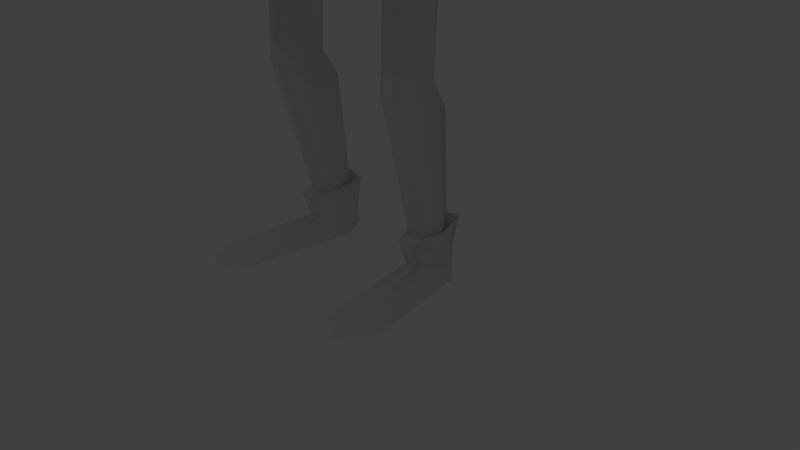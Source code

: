 # Source: TheWard.blend  (saved by Blender 2.73.0; exported with 4.5.12 LTS)
import bpy
from mathutils import Matrix  # noqa: F401  (used for matrix-valued properties, if any)

bpy.ops.wm.read_factory_settings(use_empty=True)
scene = bpy.context.scene
scene.name = 'Scene'

# ---- collections
col_collection_1 = bpy.data.collections.new('Collection 1'); scene.collection.children.link(col_collection_1)

# ---- materials (node trees are filled in below, after node groups)
mat_body_mat = bpy.data.materials.new('Body-mat')
mat_body_mat.alpha_threshold = 0.0
mat_body_mat.use_transparent_shadow = False
mat_body_mat.roughness = 0.5

# ---- material node trees

# ---- world
world_world = bpy.data.worlds.new('World'); scene.world = world_world
world_world.color = (0.05088, 0.05088, 0.05088)
world_world.use_sun_shadow = False
world_world.sun_shadow_jitter_overblur = 0.0
world_world.cycles.sampling_method = 'MANUAL'
world_world.cycles.sample_map_resolution = 256

# ---- cameras
cam_camera = bpy.data.cameras.new('Camera')
cam_camera.clip_end = 100.0
cam_camera.lens = 35.0
cam_camera.sensor_width = 32.0
cam_camera.sensor_height = 18.0
cam_camera.ortho_scale = 7.314
cam_camera.dof.focus_distance = 0.0
cam_camera.dof.aperture_fstop = 128.0

# ---- lights
light_point = bpy.data.lights.new('Point', 'POINT')
light_point.transmission_factor = 0.0
light_point.energy = 100.0
light_point.shadow_buffer_clip_start = 0.5
light_point.shadow_soft_size = 0.1
light_point.shadow_maximum_resolution = 0.006
light_point.use_absolute_resolution = True
light_point.cycles.use_multiple_importance_sampling = False

# ---- meshes
me_body = bpy.data.meshes.new('Body')
me_body.from_pydata([(1.48, 0.04748, 6.741), (1.866, -0.196, 4.547), (0.0, -1.971, 4.02), (0.9467, 0.4602, 0.06152), (1.324, 0.9036, 7.879), (1.482, 0.1084, 7.772), (1.18, 0.736, 6.928), (1.061, -0.8422, 6.714), (0.0, 1.537, 4.331), (1.473, -1.252, 0.03649), (1.243, 0.4146, 4.177), (1.208, 0.2014, 0.04993), (1.094, -0.8493, 4.208), (1.491, -1.504, 4.304), (0.5833, 0.1068, 0.05052), (0.7849, 0.4287, 0.0614), (0.8108, 0.0971, 4.319), (0.0, 1.076, 6.927), (0.9041, -0.5495, 4.315), (0.0, 0.6773, 3.931), (0.7541, -0.2023, 4.317), (0.0, -1.089, 3.944), (1.374, -0.06241, 4.263), (0.0, -1.132, 6.475), (1.841, 0.9567, 4.496), (0.7732, -0.8014, 7.665), (1.152, -0.142, 4.317), (1.076, -0.5123, 4.315), (0.0, 1.171, 7.922), (1.036, 0.1397, 4.319), (0.0, -0.7995, 7.401), (0.7849, 0.4287, 0.3175), (0.8465, -0.2229, 0.2923), (0.6966, 0.1239, 0.3065), (1.094, 0.1843, 0.3062), (1.018, -0.1858, 0.2926), (0.9467, 0.4602, 0.3176), (1.02, 0.2296, 2.167), (1.092, -0.6054, 2.466), (1.169, -0.2358, 2.49), (0.7707, -0.2961, 2.49), (0.9205, -0.6425, 2.466), (0.795, 0.187, 2.167), (0.0, -0.1596, 3.966), (0.0, 1.457, 5.597), (1.47, -1.18, 5.704), (1.8, -0.1328, 5.49), (1.718, 0.9412, 5.484), (0.0, -1.817, 5.608), (0.7836, -1.381, 0.03623), (1.188, -1.654, 0.03636), (0.8538, 0.007654, 2.509), (1.026, 0.04029, 2.509), (1.324, 0.7526, 8.588), (1.423, -0.4008, 8.372), (0.9936, -0.7563, 8.348), (0.7727, -1.217, 7.871), (0.0, -1.515, 7.626), (0.879, -1.217, 9.513), (0.0, -1.515, 9.658), (0.879, -0.6237, 9.83), (0.0, -0.891, 10.03), (0.7881, -1.045, 7.688), (0.0, 0.7526, 8.588), (0.0, -1.515, 8.581), (0.8896, -1.217, 8.642), (0.8103, 0.2901, 9.549), (0.0, 0.5876, 9.652), (0.7066, 0.3369, 8.504), (0.0, 0.6345, 8.607), (0.0, -1.086, 7.369), (1.169, 0.3289, 7.974), (1.15, 0.3133, 7.579), (1.161, 0.2466, 7.802), (1.16, 0.5538, 7.796), (1.15, 0.4473, 7.583), (1.169, 0.5038, 7.976), (3.219, 0.3246, 7.885), (3.128, 0.2936, 7.386), (3.234, 0.2437, 7.667), (3.16, 0.6803, 7.659), (3.084, 0.5592, 7.391), (3.167, 0.6306, 7.887), (3.458, 0.3492, 7.32), (3.413, 0.6149, 7.325), (1.426, -0.5815, 7.724), (1.268, -1.135, 4.1), (1.623, -0.07389, 4.212), (0.0, 1.048, 3.847), (0.0, -1.476, 3.782), (1.493, 0.6581, 4.119), (1.074, 0.1349, 0.6389), (1.042, 0.4706, 0.7587), (0.7324, 0.08164, 0.6393), (0.8451, -0.3411, 0.6241), (0.8075, 0.324, 0.5993), (1.05, -0.2973, 0.6245), (0.6709, 0.04587, 0.6964), (0.8524, -0.166, 0.6236), (1.0, -0.135, 0.6238), (1.146, 0.1187, 0.6959), (0.9551, 0.3521, 0.5995), (0.6752, 0.4027, 0.7585), (4.959, 0.2509, 7.673), (4.856, 0.5941, 7.673), (4.903, 0.6225, 7.989), (4.987, 0.3393, 7.987), (4.968, 0.2425, 7.732), (4.857, 0.612, 7.73), (5.097, 0.07185, 7.702), (5.541, 0.4636, 7.923), (5.147, 0.672, 8.001), (5.146, 0.2032, 7.999), (5.269, -0.1137, 7.588), (5.097, 0.6634, 7.701), (5.315, -0.03428, 7.886), (5.486, 0.4549, 7.624), (5.495, 0.169, 7.581), (5.496, 0.1969, 7.881), (5.848, 0.5494, 7.597), (5.934, 0.5546, 7.82), (5.887, 0.2207, 7.812), (5.843, 0.2022, 7.579), (5.842, 0.3912, 7.613), (5.928, 0.397, 7.838), (5.453, 0.7124, 7.627), (5.508, 0.721, 7.925), (5.503, -0.06554, 7.279), (5.61, -0.1394, 7.478), (5.624, 0.152, 7.433), (5.711, 0.01775, 7.58), (5.87, -0.06697, 7.127), (5.941, -0.08912, 7.292), (5.802, 0.1052, 7.258), (5.894, -0.005997, 7.37), (5.823, 0.7055, 7.603), (5.908, 0.7107, 7.827), (6.222, 0.5251, 7.476), (6.243, 0.5319, 7.715), (6.2, 0.2044, 7.694), (6.222, 0.1823, 7.457), (6.212, 0.4088, 7.49), (6.232, 0.4156, 7.73), (6.196, 0.7281, 7.475), (6.217, 0.735, 7.714), (6.485, 0.5572, 7.397), (6.546, 0.5619, 7.539), (6.502, 0.2391, 7.54), (6.481, 0.2248, 7.385), (6.478, 0.3714, 7.409), (6.539, 0.3758, 7.552), (6.461, 0.6982, 7.405), (6.521, 0.7029, 7.547), (4.598, 0.3458, 7.593), (4.694, 0.4793, 7.962), (4.624, 0.4532, 7.597), (4.661, 0.3427, 7.961), (4.608, 0.2934, 7.807), (4.661, 0.5244, 7.802), (1.694, 0.3063, 7.494), (1.677, 0.4868, 7.494), (1.555, 0.5486, 7.98), (1.573, 0.3274, 7.983), (1.644, 0.2456, 7.776), (1.622, 0.5985, 7.761)], [], [(26, 39, 52, 29), (45, 7, 23), (17, 28, 4), (33, 14, 32), (47, 44, 17, 6), (87, 1, 13, 86), (34, 11, 3, 36), (6, 4, 5, 0), (49, 50, 32), (90, 24, 1, 87), (14, 49, 32), (102, 31, 33, 97), (90, 88, 8, 24), (0, 5, 85), (3, 11, 14, 15), (46, 0, 7, 45), (7, 25, 30, 23), (31, 15, 14, 33), (47, 6, 0, 46), (86, 13, 2, 89), (92, 36, 31, 102), (96, 35, 34, 100), (35, 9, 11), (100, 34, 36, 92), (20, 40, 41, 18), (36, 3, 15, 31), (94, 32, 35, 96), (18, 41, 38, 27), (29, 52, 51, 16), (97, 33, 32, 94), (16, 51, 40, 20), (27, 38, 39, 26), (10, 22, 43, 19), (24, 47, 46, 1), (1, 46, 45, 13), (24, 8, 44, 47), (43, 22, 12, 21), (13, 45, 48, 2), (35, 50, 9), (32, 50, 35), (11, 9, 14), (14, 9, 50, 49), (34, 35, 11), (42, 52, 37), (52, 39, 37), (40, 51, 42), (51, 52, 42), (5, 4, 53, 54), (85, 5, 54), (70, 62, 56, 57), (64, 65, 58, 59), (59, 58, 60, 61), (28, 63, 53, 4), (57, 56, 65, 64), (55, 65, 56, 62), (65, 55, 60, 58), (69, 68, 53, 63), (67, 66, 68, 69), (55, 68, 66), (60, 66, 67, 61), (54, 53, 68), (55, 54, 68), (25, 55, 62), (30, 25, 62, 70), (48, 45, 23), (74, 75, 72, 73), (76, 74, 73, 71), (159, 160, 81, 78), (161, 162, 77, 82), (162, 163, 79, 77), (160, 164, 80, 81), (163, 159, 78, 79), (164, 161, 82, 80), (78, 81, 84, 83), (78, 83, 79), (81, 80, 84), (25, 85, 54, 55), (7, 85, 25), (7, 0, 85), (6, 17, 4), (12, 86, 89, 21), (10, 19, 88, 90), (10, 90, 87, 22), (22, 87, 86, 12), (40, 93, 98, 41), (41, 98, 99, 38), (39, 91, 101, 37), (38, 99, 91, 39), (37, 101, 95, 42), (42, 95, 93, 40), (92, 102, 95, 101), (91, 100, 92, 101), (102, 97, 93, 95), (97, 94, 98, 93), (99, 96, 100, 91), (99, 98, 94, 96), (60, 55, 66), (158, 154, 105, 108), (157, 153, 103, 107), (155, 158, 108, 104), (156, 157, 107, 106), (153, 155, 104, 103), (154, 156, 106, 105), (105, 106, 112, 111), (112, 115, 118), (112, 109, 113, 115), (117, 118, 130, 129), (113, 109, 117), (108, 105, 111, 114), (103, 104, 114, 109), (106, 107, 109, 112), (104, 108, 114), (107, 103, 109), (116, 114, 125), (124, 121, 139, 142), (109, 114, 116, 117), (111, 112, 118, 110), (110, 118, 121, 124), (117, 116, 123, 122), (116, 110, 124, 123), (135, 143, 137, 119), (114, 111, 126, 125), (125, 135, 119, 116), (111, 110, 126), (118, 117, 122, 121), (129, 130, 134, 133), (118, 115, 128, 130), (115, 113, 127, 128), (113, 117, 129, 127), (134, 132, 131, 133), (130, 128, 132, 134), (128, 127, 131, 132), (127, 129, 133, 131), (126, 136, 135, 125), (110, 120, 136, 126), (116, 119, 120, 110), (142, 139, 147, 150), (143, 151, 145, 137), (123, 124, 142, 141), (121, 122, 140, 139), (119, 137, 138, 120), (122, 123, 141, 140), (120, 138, 144, 136), (136, 144, 143, 135), (147, 148, 149, 150), (145, 151, 152, 146), (141, 142, 150, 149), (139, 140, 148, 147), (137, 145, 146, 138), (140, 141, 149, 148), (138, 146, 152, 144), (144, 152, 151, 143), (82, 77, 156, 154), (83, 84, 155, 153), (77, 79, 157, 156), (84, 80, 158, 155), (79, 83, 153, 157), (80, 82, 154, 158), (74, 76, 161, 164), (73, 72, 159, 163), (75, 74, 164, 160), (71, 73, 163, 162), (76, 71, 162, 161), (72, 75, 160, 159)])
me_body.polygons.foreach_set('use_smooth', [1, 1, 1, 1, 1, 1, 1, 1, 1, 1, 1, 1, 1, 1, 1, 1, 1, 1, 1, 1, 1, 1, 1, 1, 1, 1, 1, 1, 1, 1, 1, 1, 1, 1, 1, 1, 1, 1, 1, 1, 1, 1, 1, 1, 1, 1, 1, 1, 1, 1, 1, 1, 1, 1, 1, 1, 1, 1, 1, 1, 1, 1, 1, 1, 1, 1, 1, 1, 1, 1, 1, 1, 1, 1, 1, 1, 1, 1, 1, 1, 1, 1, 1, 1, 1, 1, 1, 1, 1, 1, 0, 0, 0, 0, 0, 0, 1, 1, 1, 1, 1, 1, 1, 1, 1, 1, 1, 1, 1, 1, 1, 1, 1, 1, 1, 1, 1, 1, 1, 1, 1, 1, 1, 1, 1, 1, 1, 1, 1, 1, 1, 1, 1, 1, 1, 1, 1, 1, 1, 1, 1, 1, 1, 1, 1, 1, 1, 1, 1, 1, 1, 1, 1, 1, 1, 1, 1, 1, 1, 1, 1, 1, 1, 1])
_k = set([(3, 11), (3, 15), (9, 11), (9, 50), (10, 19), (10, 22), (12, 21), (12, 22), (14, 15), (14, 49), (25, 30), (25, 55), (49, 50), (55, 68), (68, 69), (86, 87), (86, 89), (87, 90), (88, 90), (91, 99), (91, 101), (93, 95), (93, 98), (95, 101), (98, 99)])
me_body.attributes.new('sharp_edge', 'BOOLEAN', 'EDGE').data.foreach_set('value', [ (min(e.vertices), max(e.vertices)) in _k for e in me_body.edges])
_uv = me_body.uv_layers.new(name='UVMap')
_uv.uv.foreach_set('vector', [0.8761, 0.5494, 0.8738, 0.3644, 0.9065, 0.3606, 0.9053, 0.5512, 0.2306, 0.2487, 0.2404, 0.3735, 0.1048, 0.3815, 0.5751, 0.4028, 0.5509, 0.5177, 0.4324, 0.4739, 0.6015, 0.7613, 0.5854, 0.7742, 0.576, 0.7199, 0.4337, 0.2284, 0.6086, 0.2515, 0.5751, 0.4028, 0.4389, 0.3825, 0.3431, 0.09896, 0.3304, 0.1386, 0.2073, 0.1247, 0.2254, 0.08367, 0.6143, 0.6624, 0.602, 0.646, 0.6212, 0.6351, 0.6322, 0.6469, 0.4389, 0.3825, 0.4324, 0.4739, 0.3687, 0.4627, 0.3548, 0.3627, 0.423, 0.7114, 0.4011, 0.6767, 0.576, 0.7199, 0.4219, 0.09186, 0.426, 0.147, 0.3304, 0.1386, 0.3431, 0.09896, 0.5854, 0.7742, 0.423, 0.7114, 0.576, 0.7199, 0.6391, 0.765, 0.6153, 0.7803, 0.6015, 0.7613, 0.6266, 0.7467, 0.4219, 0.09186, 0.5822, 0.04053, 0.6086, 0.1096, 0.426, 0.147, 0.3548, 0.3627, 0.3687, 0.4627, 0.3069, 0.4722, 0.6786, 0.04531, 0.6967, 0.06719, 0.648, 0.06962, 0.666, 0.04647, 0.3346, 0.23, 0.3548, 0.3627, 0.2404, 0.3735, 0.2306, 0.2487, 0.2404, 0.3735, 0.2383, 0.4916, 0.1437, 0.4892, 0.1048, 0.3815, 0.6153, 0.7803, 0.6029, 0.7902, 0.5854, 0.7742, 0.6015, 0.7613, 0.4337, 0.2284, 0.4389, 0.3825, 0.3548, 0.3627, 0.3346, 0.23, 0.2254, 0.08367, 0.2073, 0.1247, 0.0677, 0.0635, 0.101, 0.01671, 0.6515, 0.6682, 0.6322, 0.6469, 0.6389, 0.6391, 0.665, 0.6496, 0.6212, 0.7061, 0.5815, 0.6959, 0.6143, 0.6624, 0.6347, 0.6825, 0.5815, 0.6959, 0.4361, 0.6508, 0.602, 0.646, 0.6347, 0.6825, 0.6143, 0.6624, 0.6322, 0.6469, 0.6515, 0.6682, 0.7798, 0.5482, 0.7845, 0.3643, 0.8207, 0.3657, 0.8187, 0.5471, 0.6322, 0.6469, 0.6212, 0.6351, 0.6282, 0.6282, 0.6389, 0.6391, 0.6199, 0.7202, 0.576, 0.7199, 0.5815, 0.6959, 0.6212, 0.7061, 0.8187, 0.5471, 0.8207, 0.3657, 0.8375, 0.3657, 0.837, 0.5473, 0.9053, 0.5512, 0.9065, 0.3606, 0.9255, 0.3622, 0.9273, 0.5512, 0.6266, 0.7467, 0.6015, 0.7613, 0.576, 0.7199, 0.6199, 0.7202, 0.7485, 0.5489, 0.7535, 0.3626, 0.7845, 0.3643, 0.7798, 0.5482, 0.837, 0.5473, 0.8375, 0.3657, 0.8738, 0.3644, 0.8761, 0.5494, 0.3076, 0.8471, 0.3556, 0.8332, 0.3674, 0.9737, 0.2818, 0.9752, 0.426, 0.147, 0.4337, 0.2284, 0.3346, 0.23, 0.3304, 0.1386, 0.3304, 0.1386, 0.3346, 0.23, 0.2306, 0.2487, 0.2073, 0.1247, 0.426, 0.147, 0.6086, 0.1096, 0.6086, 0.2515, 0.4337, 0.2284, 0.3674, 0.9737, 0.3556, 0.8332, 0.433, 0.8594, 0.4636, 0.9702, 0.2073, 0.1247, 0.2306, 0.2487, 0.05518, 0.2538, 0.0677, 0.0635, 0.5815, 0.6959, 0.4011, 0.6767, 0.4361, 0.6508, 0.576, 0.7199, 0.4011, 0.6767, 0.5815, 0.6959, 0.6967, 0.06719, 0.7058, 0.1807, 0.648, 0.06962, 0.648, 0.06962, 0.7058, 0.1807, 0.6808, 0.2093, 0.6519, 0.1852, 0.6143, 0.6624, 0.5815, 0.6959, 0.602, 0.646, 0.9344, 0.3219, 0.9065, 0.3606, 0.9119, 0.3212, 0.9065, 0.3606, 0.8738, 0.3644, 0.9119, 0.3212, 0.7845, 0.3643, 0.7535, 0.3626, 0.7437, 0.3236, 0.9255, 0.3622, 0.9065, 0.3606, 0.9344, 0.3219, 0.3687, 0.4627, 0.4324, 0.4739, 0.4125, 0.5168, 0.3397, 0.5194, 0.3069, 0.4722, 0.3687, 0.4627, 0.3397, 0.5194, 0.06372, 0.5115, 0.1341, 0.5619, 0.1238, 0.5853, 0.04066, 0.557, 0.0366, 0.654, 0.1298, 0.663, 0.1287, 0.7496, 0.03475, 0.7626, 0.03475, 0.7626, 0.1287, 0.7496, 0.1518, 0.8134, 0.05876, 0.8318, 0.5509, 0.5177, 0.5061, 0.5943, 0.4125, 0.5168, 0.4324, 0.4739, 0.04066, 0.557, 0.1238, 0.5853, 0.1298, 0.663, 0.0366, 0.654, 0.1768, 0.6334, 0.1298, 0.663, 0.1238, 0.5853, 0.1406, 0.5658, 0.1298, 0.663, 0.1768, 0.6334, 0.1875, 0.7822, 0.1287, 0.7496, 0.4975, 0.6054, 0.411, 0.5793, 0.4125, 0.5168, 0.5061, 0.5943, 0.3662, 0.7652, 0.2797, 0.7563, 0.2894, 0.6516, 0.3662, 0.6606, 0.1768, 0.6334, 0.2894, 0.6516, 0.2797, 0.7563, 0.1518, 0.8134, 0.1953, 0.8998, 0.1364, 0.9647, 0.05876, 0.8318, 0.3397, 0.5194, 0.4125, 0.5168, 0.411, 0.5793, 0.2953, 0.5518, 0.3397, 0.5194, 0.411, 0.5793, 0.1651, 0.5607, 0.1768, 0.6334, 0.1406, 0.5658, 0.0828, 0.4893, 0.1478, 0.5411, 0.1341, 0.5619, 0.06372, 0.5115, 0.05518, 0.2538, 0.2306, 0.2487, 0.1048, 0.3815, 0.6384, 0.5205, 0.6389, 0.4966, 0.6509, 0.4904, 0.6666, 0.5077, 0.6508, 0.5347, 0.6384, 0.5205, 0.6666, 0.5077, 0.6666, 0.527, 0.6241, 0.8374, 0.6203, 0.8201, 0.7578, 0.8021, 0.7636, 0.8282, 0.6124, 0.9075, 0.6131, 0.8864, 0.7732, 0.8796, 0.7688, 0.9094, 0.6131, 0.8864, 0.6194, 0.8652, 0.7741, 0.8566, 0.7732, 0.8796, 0.6239, 0.9573, 0.619, 0.9289, 0.7691, 0.9322, 0.7623, 0.9611, 0.6194, 0.8652, 0.6241, 0.8374, 0.7636, 0.8282, 0.7741, 0.8566, 0.619, 0.9289, 0.6124, 0.9075, 0.7688, 0.9094, 0.7691, 0.9322, 0.7636, 0.8282, 0.7578, 0.8021, 0.7917, 0.7952, 0.7954, 0.8218, 0.7636, 0.8282, 0.7954, 0.8218, 0.7741, 0.8566, 0.7623, 0.9611, 0.7691, 0.9322, 0.7955, 0.9639, 0.2383, 0.4916, 0.3069, 0.4722, 0.3397, 0.5194, 0.2953, 0.5518, 0.2404, 0.3735, 0.3069, 0.4722, 0.2383, 0.4916, 0.2404, 0.3735, 0.3548, 0.3627, 0.3069, 0.4722, 0.4389, 0.3825, 0.5751, 0.4028, 0.4324, 0.4739, 0.433, 0.8594, 0.4634, 0.8413, 0.5058, 0.9708, 0.4636, 0.9702, 0.3076, 0.8471, 0.2818, 0.9752, 0.2432, 0.9768, 0.2814, 0.8226, 0.3076, 0.8471, 0.2814, 0.8226, 0.3561, 0.8074, 0.3556, 0.8332, 0.3556, 0.8332, 0.3561, 0.8074, 0.4634, 0.8413, 0.433, 0.8594, 0.7845, 0.3643, 0.7949, 0.1741, 0.8225, 0.1795, 0.8207, 0.3657, 0.8207, 0.3657, 0.8225, 0.1795, 0.8382, 0.1796, 0.8375, 0.3657, 0.8738, 0.3644, 0.8665, 0.1751, 0.8921, 0.1651, 0.9119, 0.3212, 0.8375, 0.3657, 0.8382, 0.1796, 0.8665, 0.1751, 0.8738, 0.3644, 0.9119, 0.3212, 0.8921, 0.1651, 0.9074, 0.1629, 0.9344, 0.3219, 0.7437, 0.3236, 0.7706, 0.1636, 0.7949, 0.1741, 0.7845, 0.3643, 0.9756, 0.05154, 0.9582, 0.08708, 0.9493, 0.06733, 0.9546, 0.05557, 0.9393, 0.03894, 0.941, 0.02903, 0.9756, 0.05154, 0.9546, 0.05557, 0.9582, 0.08708, 0.9205, 0.07879, 0.9259, 0.07075, 0.9493, 0.06733, 0.9205, 0.07879, 0.8845, 0.0496, 0.9031, 0.05319, 0.9259, 0.07075, 0.9099, 0.03851, 0.8943, 0.02903, 0.941, 0.02903, 0.9393, 0.03894, 0.9099, 0.03851, 0.9031, 0.05319, 0.8845, 0.0496, 0.8943, 0.02903, 0.1875, 0.7822, 0.1768, 0.6334, 0.2797, 0.7563, 0.9278, 0.9124, 0.9336, 0.8935, 0.9594, 0.9045, 0.9477, 0.9245, 0.9213, 0.8601, 0.9155, 0.8353, 0.9624, 0.8363, 0.9643, 0.8434, 0.9211, 0.9351, 0.9278, 0.9124, 0.9477, 0.9245, 0.9458, 0.9295, 0.9294, 0.878, 0.9213, 0.8601, 0.9643, 0.8434, 0.9687, 0.8756, 0.9155, 0.8353, 0.9167, 0.8237, 0.9356, 0.8064, 0.9624, 0.8363, 0.9336, 0.8935, 0.9294, 0.878, 0.9687, 0.8756, 0.9594, 0.9045, 0.9594, 0.9045, 0.9687, 0.8756, 0.9875, 0.8679, 0.98, 0.9105, 0.8952, 0.5988, 0.9191, 0.6141, 0.9005, 0.6414, 0.8952, 0.5988, 0.925, 0.5866, 0.9468, 0.6046, 0.9191, 0.6141, 0.9256, 0.6677, 0.9005, 0.6414, 0.9467, 0.6532, 0.9439, 0.6747, 0.7269, 0.6092, 0.7501, 0.5908, 0.7545, 0.6362, 0.9477, 0.9245, 0.9594, 0.9045, 0.98, 0.9105, 0.9678, 0.9337, 0.9624, 0.8363, 0.9356, 0.8064, 0.9498, 0.7903, 0.9869, 0.8397, 0.9687, 0.8756, 0.9643, 0.8434, 0.9869, 0.8397, 0.9875, 0.8679, 0.9458, 0.9295, 0.9477, 0.9245, 0.9678, 0.9337, 0.9643, 0.8434, 0.9624, 0.8363, 0.9869, 0.8397, 0.7853, 0.638, 0.8127, 0.5988, 0.8119, 0.6364, 0.8639, 0.6825, 0.882, 0.6844, 0.874, 0.7135, 0.8574, 0.7106, 0.7501, 0.5908, 0.8127, 0.5988, 0.7853, 0.638, 0.7545, 0.6362, 0.8454, 0.5997, 0.8952, 0.5988, 0.9005, 0.6414, 0.8684, 0.6419, 0.8684, 0.6419, 0.9005, 0.6414, 0.882, 0.6844, 0.8639, 0.6825, 0.7545, 0.6362, 0.7853, 0.638, 0.7751, 0.6752, 0.7547, 0.6734, 0.8369, 0.6396, 0.8684, 0.6419, 0.8639, 0.6825, 0.8394, 0.6771, 0.8124, 0.6756, 0.8115, 0.716, 0.7914, 0.7195, 0.7952, 0.6778, 0.8127, 0.5988, 0.8454, 0.5997, 0.8415, 0.6377, 0.8119, 0.6364, 0.8119, 0.6364, 0.8124, 0.6756, 0.7952, 0.6778, 0.7853, 0.638, 0.8454, 0.5997, 0.8684, 0.6419, 0.8415, 0.6377, 0.9005, 0.6414, 0.9256, 0.6677, 0.9032, 0.6958, 0.882, 0.6844, 0.9439, 0.6747, 0.9467, 0.6532, 0.9675, 0.6618, 0.9693, 0.6771, 0.9005, 0.6414, 0.9191, 0.6141, 0.9599, 0.6377, 0.9467, 0.6532, 0.9191, 0.6141, 0.9468, 0.6046, 0.982, 0.627, 0.9599, 0.6377, 0.7269, 0.6092, 0.7545, 0.6362, 0.7464, 0.6556, 0.7159, 0.6493, 0.9675, 0.6618, 0.9748, 0.66, 0.9883, 0.6642, 0.9693, 0.6771, 0.9467, 0.6532, 0.9599, 0.6377, 0.9748, 0.66, 0.9675, 0.6618, 0.9599, 0.6377, 0.982, 0.627, 0.9883, 0.6642, 0.9748, 0.66, 0.7159, 0.6493, 0.7464, 0.6556, 0.7356, 0.6804, 0.7142, 0.6918, 0.8415, 0.6377, 0.8383, 0.6803, 0.8124, 0.6756, 0.8119, 0.6364, 0.8684, 0.6419, 0.8546, 0.6851, 0.8383, 0.6803, 0.8415, 0.6377, 0.8993, 0.6537, 0.8808, 0.6901, 0.8546, 0.6851, 0.8684, 0.6419, 0.8574, 0.7106, 0.874, 0.7135, 0.8632, 0.7338, 0.8556, 0.7314, 0.8115, 0.716, 0.8124, 0.7427, 0.7983, 0.7472, 0.7914, 0.7195, 0.8394, 0.6771, 0.8639, 0.6825, 0.8574, 0.7106, 0.8351, 0.7183, 0.882, 0.6844, 0.9032, 0.6958, 0.8863, 0.7313, 0.874, 0.7135, 0.8808, 0.6901, 0.8692, 0.7326, 0.8489, 0.717, 0.8546, 0.6851, 0.7547, 0.6734, 0.7751, 0.6752, 0.771, 0.7165, 0.7466, 0.7152, 0.8546, 0.6851, 0.8489, 0.717, 0.8322, 0.7114, 0.8383, 0.6803, 0.8383, 0.6803, 0.8322, 0.7114, 0.8115, 0.716, 0.8124, 0.6756, 0.8632, 0.7338, 0.8651, 0.7465, 0.8498, 0.7421, 0.8556, 0.7314, 0.8498, 0.7549, 0.8338, 0.7617, 0.8283, 0.7438, 0.8419, 0.7437, 0.8351, 0.7183, 0.8574, 0.7106, 0.8556, 0.7314, 0.8498, 0.7421, 0.874, 0.7135, 0.8863, 0.7313, 0.8651, 0.7465, 0.8632, 0.7338, 0.8692, 0.7326, 0.8498, 0.7549, 0.8419, 0.7437, 0.8489, 0.717, 0.7466, 0.7152, 0.771, 0.7165, 0.7629, 0.7454, 0.747, 0.7443, 0.8489, 0.717, 0.8419, 0.7437, 0.8283, 0.7438, 0.8322, 0.7114, 0.8322, 0.7114, 0.8283, 0.7438, 0.8124, 0.7427, 0.8115, 0.716, 0.7688, 0.9094, 0.7732, 0.8796, 0.9294, 0.878, 0.9336, 0.8935, 0.7954, 0.8218, 0.7917, 0.7952, 0.9167, 0.8237, 0.9155, 0.8353, 0.7732, 0.8796, 0.7741, 0.8566, 0.9213, 0.8601, 0.9294, 0.878, 0.7955, 0.9639, 0.7691, 0.9322, 0.9278, 0.9124, 0.9211, 0.9351, 0.7741, 0.8566, 0.7954, 0.8218, 0.9155, 0.8353, 0.9213, 0.8601, 0.7691, 0.9322, 0.7688, 0.9094, 0.9336, 0.8935, 0.9278, 0.9124, 0.5734, 0.9244, 0.5746, 0.9055, 0.6124, 0.9075, 0.619, 0.9289, 0.5722, 0.8688, 0.5707, 0.8456, 0.6241, 0.8374, 0.6194, 0.8652, 0.5709, 0.9481, 0.5734, 0.9244, 0.619, 0.9289, 0.6239, 0.9573, 0.5739, 0.8879, 0.5722, 0.8688, 0.6194, 0.8652, 0.6131, 0.8864, 0.5746, 0.9055, 0.5739, 0.8879, 0.6131, 0.8864, 0.6124, 0.9075, 0.5707, 0.8456, 0.5685, 0.8325, 0.6203, 0.8201, 0.6241, 0.8374])
me_body.materials.append(mat_body_mat)
me_body.use_remesh_preserve_volume = False
me_body.use_remesh_preserve_attributes = False
me_body.use_mirror_vertex_groups = False
me_body.update()
arm_armature = bpy.data.armatures.new('Armature')  # bones are not reproduced

# ---- objects
ob_armature = bpy.data.objects.new('Armature', arm_armature)
ob_body = bpy.data.objects.new('Body', me_body)
ob_point = bpy.data.objects.new('Point', light_point)
ob_camera = bpy.data.objects.new('Camera', cam_camera)

# ---- transforms, parenting, visibility, modifiers, constraints
ob_armature.location = (0.0, 0.0, 0.0)
ob_armature.lineart.crease_threshold = 0.0
ob_body.parent = ob_armature
ob_body.location = (0.0, 0.0, 0.0)
ob_body.lock_rotations_4d = False
ob_body.empty_display_type = 'ARROWS'
ob_body.lineart.crease_threshold = 0.0
_vg = ob_body.vertex_groups.new(name='Bone')
for _i, _w in zip([0, 1, 2, 4, 5, 6, 7, 8, 10, 12, 13, 17, 19, 21, 22, 23, 24, 25, 28, 30, 43, 44, 45, 46, 47, 48, 53, 54, 56, 57, 62, 70, 85, 86, 87, 88, 89, 90], [0.1074, 0.5206, 0.8329, 0.05487, 0.06457, 0.08495, 0.2163, 0.8083, 0.6433, 0.7156, 0.6964, 0.1466, 0.8631, 0.8486, 0.6349, 0.6452, 0.4854, 0.06448, 0.04307, 0.1532, 0.9049, 0.6628, 0.6312, 0.298, 0.2797, 0.7825, 0.01781, 0.02476, 0.01791, 0.05285, 0.04812, 0.1048, 0.07512, 0.7073, 0.5894, 0.8473, 0.8407, 0.5892]): _vg.add([_i], _w, 'REPLACE')
_vg = ob_body.vertex_groups.new(name='Bone.001')
for _i, _w in zip([0, 1, 2, 4, 5, 6, 7, 8, 10, 12, 13, 17, 19, 21, 22, 23, 24, 25, 28, 30, 43, 44, 45, 46, 47, 48, 53, 54, 55, 56, 57, 58, 59, 60, 61, 62, 63, 64, 65, 66, 67, 68, 69, 70, 85, 86, 87, 88, 89, 90], [0.7121, 0.157, 0.08294, 0.6322, 0.5677, 0.757, 0.6457, 0.104, 0.1216, 0.113, 0.1354, 0.7747, 0.05974, 0.06687, 0.1263, 0.2534, 0.1596, 0.5517, 0.7477, 0.5584, 0.02774, 0.2305, 0.2044, 0.2015, 0.2058, 0.1349, 0.5417, 0.3786, 0.1928, 0.2414, 0.2317, 0.05025, 0.01762, 0.06937, 0.05071, 0.3727, 0.525, 0.02837, 0.07951, 0.174, 0.2058, 0.4652, 0.4972, 0.4075, 0.5324, 0.122, 0.1383, 0.07212, 0.07394, 0.1357]): _vg.add([_i], _w, 'REPLACE')
_vg = ob_body.vertex_groups.new(name='Bone.002')
for _i, _w in zip([0, 4, 5, 6, 7, 17, 23, 25, 28, 30, 45, 48, 53, 54, 55, 56, 57, 58, 59, 60, 61, 62, 63, 64, 65, 66, 67, 68, 69, 70, 85], [0.07985, 0.2726, 0.3237, 0.0782, 0.09243, 0.05491, 0.07619, 0.3707, 0.194, 0.2786, 0.01203, 0.01626, 0.4008, 0.5638, 0.7828, 0.7189, 0.7109, 0.9452, 0.9628, 0.927, 0.9465, 0.5694, 0.461, 0.9526, 0.9101, 0.821, 0.7894, 0.5236, 0.4931, 0.4802, 0.3602]): _vg.add([_i], _w, 'REPLACE')
_vg = ob_body.vertex_groups.new(name='Bone.001_L.001')
for _i, _w in zip([71, 72, 73, 74, 75, 76, 77, 78, 79, 80, 81, 82, 83, 84, 159, 160, 161, 162, 163, 164], [1.0, 0.9997, 0.9997, 1.0, 0.9999, 1.0, 0.2067, 0.8048, 0.1417, 0.953, 0.9507, 0.8448, 0.1028, 0.1913, 0.9962, 0.9986, 1.003, 1.001, 0.9934, 0.9995]): _vg.add([_i], _w, 'REPLACE')
_vg = ob_body.vertex_groups.new(name='Bone.001_L.002')
for _i, _w in zip([77, 78, 79, 80, 81, 82, 83, 84, 103, 104, 105, 106, 107, 108, 111, 114, 153, 154, 155, 156, 157, 158], [0.793, 0.1951, 0.8582, 0.04411, 0.04855, 0.1551, 0.8963, 0.8082, 0.1304, 0.622, 0.1494, 0.0969, 0.1162, 0.353, 0.005625, 0.06826, 0.978, 0.9694, 0.9776, 0.9727, 0.9796, 0.9955]): _vg.add([_i], _w, 'REPLACE')
_vg = ob_body.vertex_groups.new(name='Bone.001_L.003')
for _i, _w in zip([103, 104, 105, 106, 107, 108, 109, 111, 112, 114, 125, 126, 154], [0.667, 0.3517, 0.8419, 0.704, 0.6666, 0.6297, 0.08145, 0.8035, 0.1787, 0.817, 0.07256, 0.07017, 0.01219]): _vg.add([_i], _w, 'REPLACE')
_vg = ob_body.vertex_groups.new(name='Bone.001_L.004')
for _i, _w in zip([110, 111, 114, 116, 118, 120, 124, 125, 126, 135, 136], [0.8314, 0.1185, 0.06064, 0.07044, 0.0953, 0.0007885, 0.003678, 0.719, 0.8246, 0.00941, 0.0001596]): _vg.add([_i], _w, 'REPLACE')
_vg = ob_body.vertex_groups.new(name='Bone.001_L.005')
for _i, _w in zip([110, 119, 120, 125, 126, 135, 136, 137, 138, 143, 144, 152], [0.0005526, 0.918, 0.9423, 0.07133, 0.06676, 0.9357, 0.9654, 0.04658, 0.1418, 0.1029, 0.8284, 0.007902]): _vg.add([_i], _w, 'REPLACE')
_vg = ob_body.vertex_groups.new(name='Bone.001_L.006')
for _i, _w in zip([119, 120, 137, 138, 143, 144, 145, 146, 151, 152], [0.02216, 0.009738, 0.9501, 0.8563, 0.8956, 0.1699, 0.995, 0.99, 0.9959, 0.9709]): _vg.add([_i], _w, 'REPLACE')
_vg = ob_body.vertex_groups.new(name='Bone.001_L.007')
for _i, _w in zip([110, 114, 116, 117, 119, 121, 122, 123, 124, 125], [0.0414, 0.03461, 0.8304, 0.01387, 0.01828, 0.4648, 0.1529, 0.8076, 0.1193, 0.1203]): _vg.add([_i], _w, 'REPLACE')
_vg = ob_body.vertex_groups.new(name='Bone.001_L.008')
for _i, _w in zip([121, 122, 123, 124, 139, 140, 141, 142], [0.5208, 0.7569, 0.1427, 0.8141, 0.8169, 0.1374, 0.001636, 0.1267]): _vg.add([_i], _w, 'REPLACE')
_vg = ob_body.vertex_groups.new(name='Bone.001_L.009')
for _i, _w in zip([122, 123, 124, 139, 140, 141, 142, 147, 148, 149, 150], [0.03113, 0.01465, 0.01998, 0.159, 0.8592, 0.9519, 0.855, 0.9756, 1.014, 0.997, 0.9937]): _vg.add([_i], _w, 'REPLACE')
_vg = ob_body.vertex_groups.new(name='Bone.001_L.010')
for _i, _w in zip([103, 106, 107, 109, 111, 112, 113, 115, 118], [0.09186, 0.1521, 0.1057, 0.4099, 0.02303, 0.6237, 0.04918, 0.07061, 0.0273]): _vg.add([_i], _w, 'REPLACE')
_vg = ob_body.vertex_groups.new(name='Bone.001_L.011')
for _i, _w in zip([103, 106, 107, 109, 110, 112, 113, 115, 116, 117, 118, 122, 127, 128, 129, 130], [0.09682, 0.02674, 0.1011, 0.4682, 0.05046, 0.1594, 0.8022, 0.8652, 0.042, 0.884, 0.783, 0.03938, 0.05003, 0.02004, 0.08605, 0.08723]): _vg.add([_i], _w, 'REPLACE')
_vg = ob_body.vertex_groups.new(name='Bone.001_L.012')
for _i, _w in zip([113, 115, 117, 118, 127, 128, 129, 130, 131, 132, 133, 134], [0.1293, 0.002017, 0.054, 0.005197, 0.9473, 0.9615, 0.9078, 0.9015, 0.9978, 0.9985, 0.9918, 0.9865]): _vg.add([_i], _w, 'REPLACE')
_vg = ob_body.vertex_groups.new(name='Bone.001_R.001')
_vg = ob_body.vertex_groups.new(name='Bone.001_R.002')
_vg = ob_body.vertex_groups.new(name='Bone.001_R.003')
_vg = ob_body.vertex_groups.new(name='Bone.001_R.004')
_vg = ob_body.vertex_groups.new(name='Bone.001_R.005')
_vg = ob_body.vertex_groups.new(name='Bone.001_R.006')
_vg = ob_body.vertex_groups.new(name='Bone.001_R.007')
_vg = ob_body.vertex_groups.new(name='Bone.001_R.008')
_vg = ob_body.vertex_groups.new(name='Bone.001_R.009')
_vg = ob_body.vertex_groups.new(name='Bone.001_R.010')
_vg = ob_body.vertex_groups.new(name='Bone.001_R.011')
_vg = ob_body.vertex_groups.new(name='Bone.001_R.012')
_vg = ob_body.vertex_groups.new(name='Bone_L.001')
for _i, _w in zip([0, 1, 2, 4, 5, 6, 7, 8, 10, 12, 13, 16, 18, 19, 20, 21, 22, 23, 24, 26, 27, 29, 43, 44, 45, 46, 47, 48, 85, 86, 87, 88, 89, 90], [0.1007, 0.3024, 0.06809, 0.03067, 0.03802, 0.07985, 0.04108, 0.07856, 0.2205, 0.155, 0.1473, 0.9862, 0.9817, 0.0708, 0.9874, 0.07345, 0.2227, 0.0003416, 0.3368, 0.9939, 0.9827, 0.9878, 0.05104, 0.08893, 0.1333, 0.4759, 0.492, 0.04878, 0.01468, 0.1524, 0.2547, 0.07352, 0.0722, 0.2592]): _vg.add([_i], _w, 'REPLACE')
_vg = ob_body.vertex_groups.new(name='Bone_L.002')
for _i, _w in zip([37, 38, 39, 40, 41, 42, 51, 52, 91, 99], [0.9298, 0.9909, 0.9974, 0.9952, 0.9907, 0.9356, 0.9835, 0.9838, 0.0008745, 0.003473]): _vg.add([_i], _w, 'REPLACE')
_vg = ob_body.vertex_groups.new(name='Bone_L.003')
for _i, _w in zip([3, 11, 14, 15, 31, 32, 33, 34, 35, 36, 37, 42, 91, 92, 93, 94, 95, 96, 97, 98, 99, 100, 101, 102], [0.5413, 0.4675, 0.0802, 0.5101, 0.9133, 0.06935, 0.9497, 0.813, 0.1047, 0.8772, 0.06699, 0.06202, 0.9395, 0.7807, 0.9925, 0.6692, 0.978, 0.6574, 0.9564, 0.9218, 0.9045, 0.898, 0.9615, 0.9278]): _vg.add([_i], _w, 'REPLACE')
_vg = ob_body.vertex_groups.new(name='Bone_L.004')
for _i, _w in zip([3, 9, 11, 14, 15, 31, 32, 33, 34, 35, 36, 49, 50, 91, 92, 94, 96, 97, 98, 99, 100, 101, 102], [0.4585, 0.9886, 0.5323, 0.9197, 0.4898, 0.08603, 0.93, 0.05016, 0.185, 0.8943, 0.1216, 1.0, 1.006, 0.02011, 0.2109, 0.314, 0.3238, 0.02542, 0.05696, 0.06863, 0.08191, 0.003762, 0.06683]): _vg.add([_i], _w, 'REPLACE')
_vg = ob_body.vertex_groups.new(name='Bone_R.001')
_vg = ob_body.vertex_groups.new(name='Bone_R.002')
_vg = ob_body.vertex_groups.new(name='Bone_R.003')
_vg = ob_body.vertex_groups.new(name='Bone_R.004')
_m = ob_body.modifiers.new('Mirror', 'MIRROR')
_m.use_clip = True
_m = ob_body.modifiers.new('EdgeSplit', 'EDGE_SPLIT')
_m.use_edge_angle = False
_m = ob_body.modifiers.new('Armature', 'ARMATURE')
_m.object = ob_armature
ob_point.location = (0.0, -9.0, 14.0)
ob_point.lineart.crease_threshold = 0.0
ob_camera.location = (7.481, -6.508, 5.344)
ob_camera.rotation_euler = (1.109, 0.01082, 0.8149)
ob_camera.lock_rotations_4d = False
ob_camera.empty_display_type = 'ARROWS'
ob_camera.color = (0.0, 0.0, 0.0, 0.0)
ob_camera.display_type = 'WIRE'
ob_camera.lineart.crease_threshold = 0.0

# ---- collection membership
col_collection_1.objects.link(ob_armature)
col_collection_1.objects.link(ob_body)
col_collection_1.objects.link(ob_point)
col_collection_1.objects.link(ob_camera)

# ---- scene / render settings (as saved in the file)
scene.camera = ob_camera
scene.frame_start = 1; scene.frame_end = 250; scene.frame_set(1)
scene.render.engine = 'BLENDER_EEVEE_NEXT'
scene.render.resolution_percentage = 50
scene.render.dither_intensity = 0.0
scene.cycles.use_denoising = False
scene.cycles.samples = 10
scene.cycles.sampling_pattern = 'TABULATED_SOBOL'
scene.cycles.light_sampling_threshold = 0.0
scene.cycles.use_adaptive_sampling = False
scene.cycles.use_light_tree = False
scene.cycles.blur_glossy = 0.0
scene.cycles.pixel_filter_type = 'GAUSSIAN'
scene.cycles.sample_clamp_indirect = 0.0
scene.view_settings.view_transform = 'Standard'
bpy.context.view_layer.update()
